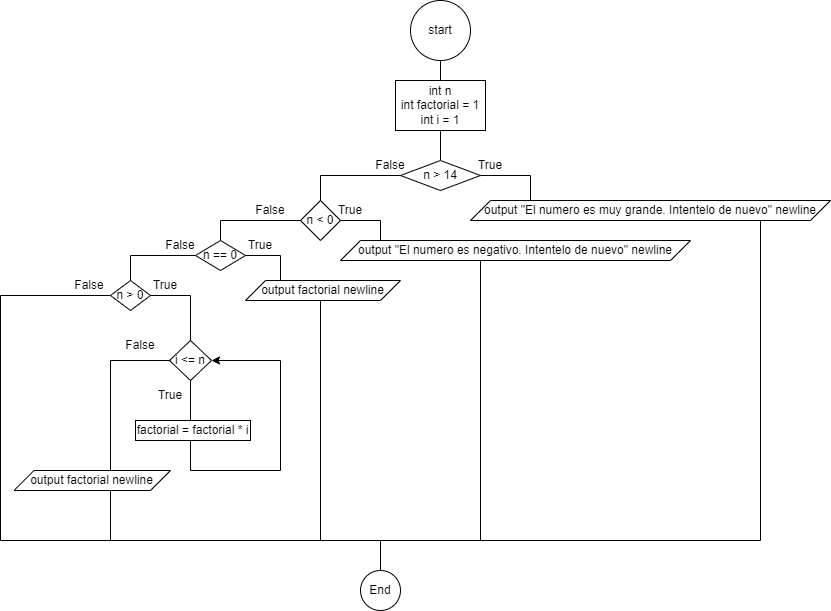

The diagram above was exported from draw.io. Its source (the exported page's mxGraphModel, read from the mxfile embedded in the PNG):
<mxGraphModel dx="1313" dy="696" grid="1" gridSize="10" guides="1" tooltips="1" connect="1" arrows="1" fold="1" page="1" pageScale="1" pageWidth="827" pageHeight="1169" math="0" shadow="0">
  <root>
    <mxCell id="0" />
    <mxCell id="1" parent="0" />
    <mxCell id="LwB_RJKz_2Rtbi61tS_Y-1" value="start" style="ellipse;whiteSpace=wrap;html=1;" vertex="1" parent="1">
      <mxGeometry x="410" y="10" width="60" height="60" as="geometry" />
    </mxCell>
    <mxCell id="LwB_RJKz_2Rtbi61tS_Y-2" value="" style="endArrow=none;html=1;rounded=0;" edge="1" parent="1">
      <mxGeometry width="50" height="50" relative="1" as="geometry">
        <mxPoint x="440" y="90" as="sourcePoint" />
        <mxPoint x="440" y="70" as="targetPoint" />
      </mxGeometry>
    </mxCell>
    <mxCell id="LwB_RJKz_2Rtbi61tS_Y-3" value="int n&lt;div&gt;int factorial = 1&lt;/div&gt;&lt;div&gt;int i = 1&lt;/div&gt;" style="rounded=0;whiteSpace=wrap;html=1;" vertex="1" parent="1">
      <mxGeometry x="395" y="90" width="90" height="50" as="geometry" />
    </mxCell>
    <mxCell id="LwB_RJKz_2Rtbi61tS_Y-4" value="" style="endArrow=none;html=1;rounded=0;" edge="1" parent="1">
      <mxGeometry width="50" height="50" relative="1" as="geometry">
        <mxPoint x="440" y="170" as="sourcePoint" />
        <mxPoint x="440" y="140" as="targetPoint" />
      </mxGeometry>
    </mxCell>
    <mxCell id="LwB_RJKz_2Rtbi61tS_Y-5" value="n &amp;gt; 14" style="rhombus;whiteSpace=wrap;html=1;" vertex="1" parent="1">
      <mxGeometry x="400" y="170" width="80" height="30" as="geometry" />
    </mxCell>
    <mxCell id="LwB_RJKz_2Rtbi61tS_Y-6" value="" style="endArrow=none;html=1;rounded=0;" edge="1" parent="1">
      <mxGeometry width="50" height="50" relative="1" as="geometry">
        <mxPoint x="530" y="185" as="sourcePoint" />
        <mxPoint x="480" y="185" as="targetPoint" />
      </mxGeometry>
    </mxCell>
    <mxCell id="LwB_RJKz_2Rtbi61tS_Y-7" value="" style="endArrow=none;html=1;rounded=0;" edge="1" parent="1">
      <mxGeometry width="50" height="50" relative="1" as="geometry">
        <mxPoint x="530" y="210" as="sourcePoint" />
        <mxPoint x="530" y="185" as="targetPoint" />
      </mxGeometry>
    </mxCell>
    <mxCell id="LwB_RJKz_2Rtbi61tS_Y-8" value="&lt;font style=&quot;font-size: 12px;&quot; face=&quot;Helvetica&quot;&gt;output&amp;nbsp;&lt;span style=&quot;white-space: pre;&quot;&gt;&quot;El numero es muy grande. Intentelo de nuevo&quot; newline&lt;/span&gt;&lt;/font&gt;" style="shape=parallelogram;perimeter=parallelogramPerimeter;whiteSpace=wrap;html=1;fixedSize=1;" vertex="1" parent="1">
      <mxGeometry x="470" y="210" width="360" height="20" as="geometry" />
    </mxCell>
    <mxCell id="LwB_RJKz_2Rtbi61tS_Y-9" value="True" style="text;html=1;align=center;verticalAlign=middle;whiteSpace=wrap;rounded=0;" vertex="1" parent="1">
      <mxGeometry x="460" y="160" width="60" height="30" as="geometry" />
    </mxCell>
    <mxCell id="LwB_RJKz_2Rtbi61tS_Y-10" value="" style="endArrow=none;html=1;rounded=0;" edge="1" parent="1">
      <mxGeometry width="50" height="50" relative="1" as="geometry">
        <mxPoint x="320" y="185" as="sourcePoint" />
        <mxPoint x="400" y="185" as="targetPoint" />
      </mxGeometry>
    </mxCell>
    <mxCell id="LwB_RJKz_2Rtbi61tS_Y-11" value="False" style="text;html=1;align=center;verticalAlign=middle;whiteSpace=wrap;rounded=0;" vertex="1" parent="1">
      <mxGeometry x="360" y="160" width="60" height="30" as="geometry" />
    </mxCell>
    <mxCell id="LwB_RJKz_2Rtbi61tS_Y-12" value="" style="endArrow=none;html=1;rounded=0;" edge="1" parent="1">
      <mxGeometry width="50" height="50" relative="1" as="geometry">
        <mxPoint x="320" y="210" as="sourcePoint" />
        <mxPoint x="320" y="185" as="targetPoint" />
      </mxGeometry>
    </mxCell>
    <mxCell id="LwB_RJKz_2Rtbi61tS_Y-13" value="n &amp;lt; 0" style="rhombus;whiteSpace=wrap;html=1;" vertex="1" parent="1">
      <mxGeometry x="300" y="210" width="40" height="40" as="geometry" />
    </mxCell>
    <mxCell id="LwB_RJKz_2Rtbi61tS_Y-14" value="" style="endArrow=none;html=1;rounded=0;" edge="1" parent="1">
      <mxGeometry width="50" height="50" relative="1" as="geometry">
        <mxPoint x="380" y="230" as="sourcePoint" />
        <mxPoint x="340" y="230" as="targetPoint" />
      </mxGeometry>
    </mxCell>
    <mxCell id="LwB_RJKz_2Rtbi61tS_Y-15" value="" style="endArrow=none;html=1;rounded=0;" edge="1" parent="1">
      <mxGeometry width="50" height="50" relative="1" as="geometry">
        <mxPoint x="380" y="250" as="sourcePoint" />
        <mxPoint x="380" y="230" as="targetPoint" />
      </mxGeometry>
    </mxCell>
    <mxCell id="LwB_RJKz_2Rtbi61tS_Y-16" value="&lt;font style=&quot;font-size: 12px;&quot; face=&quot;Helvetica&quot;&gt;output&amp;nbsp;&lt;span style=&quot;white-space: pre;&quot;&gt;&quot;El numero es negativo. Intentelo de nuevo&quot;&lt;/span&gt;&amp;nbsp;newline&lt;/font&gt;" style="shape=parallelogram;perimeter=parallelogramPerimeter;whiteSpace=wrap;html=1;fixedSize=1;" vertex="1" parent="1">
      <mxGeometry x="340" y="250" width="350" height="20" as="geometry" />
    </mxCell>
    <mxCell id="LwB_RJKz_2Rtbi61tS_Y-17" value="True" style="text;html=1;align=center;verticalAlign=middle;whiteSpace=wrap;rounded=0;" vertex="1" parent="1">
      <mxGeometry x="320" y="205" width="60" height="30" as="geometry" />
    </mxCell>
    <mxCell id="LwB_RJKz_2Rtbi61tS_Y-18" value="" style="endArrow=none;html=1;rounded=0;" edge="1" parent="1">
      <mxGeometry width="50" height="50" relative="1" as="geometry">
        <mxPoint x="220" y="230" as="sourcePoint" />
        <mxPoint x="300" y="230" as="targetPoint" />
      </mxGeometry>
    </mxCell>
    <mxCell id="LwB_RJKz_2Rtbi61tS_Y-19" value="" style="endArrow=none;html=1;rounded=0;" edge="1" parent="1">
      <mxGeometry width="50" height="50" relative="1" as="geometry">
        <mxPoint x="220" y="250" as="sourcePoint" />
        <mxPoint x="220" y="230" as="targetPoint" />
      </mxGeometry>
    </mxCell>
    <mxCell id="LwB_RJKz_2Rtbi61tS_Y-20" value="False" style="text;html=1;align=center;verticalAlign=middle;whiteSpace=wrap;rounded=0;" vertex="1" parent="1">
      <mxGeometry x="240" y="205" width="60" height="30" as="geometry" />
    </mxCell>
    <mxCell id="LwB_RJKz_2Rtbi61tS_Y-21" value="n == 0" style="rhombus;whiteSpace=wrap;html=1;" vertex="1" parent="1">
      <mxGeometry x="195" y="250" width="50" height="30" as="geometry" />
    </mxCell>
    <mxCell id="LwB_RJKz_2Rtbi61tS_Y-22" value="" style="endArrow=none;html=1;rounded=0;" edge="1" parent="1">
      <mxGeometry width="50" height="50" relative="1" as="geometry">
        <mxPoint x="280" y="265" as="sourcePoint" />
        <mxPoint x="245" y="265" as="targetPoint" />
      </mxGeometry>
    </mxCell>
    <mxCell id="LwB_RJKz_2Rtbi61tS_Y-23" value="" style="endArrow=none;html=1;rounded=0;" edge="1" parent="1">
      <mxGeometry width="50" height="50" relative="1" as="geometry">
        <mxPoint x="280" y="290" as="sourcePoint" />
        <mxPoint x="280" y="265" as="targetPoint" />
      </mxGeometry>
    </mxCell>
    <mxCell id="LwB_RJKz_2Rtbi61tS_Y-24" value="output factorial newline" style="shape=parallelogram;perimeter=parallelogramPerimeter;whiteSpace=wrap;html=1;fixedSize=1;" vertex="1" parent="1">
      <mxGeometry x="245" y="290" width="155" height="20" as="geometry" />
    </mxCell>
    <mxCell id="LwB_RJKz_2Rtbi61tS_Y-25" value="True" style="text;html=1;align=center;verticalAlign=middle;whiteSpace=wrap;rounded=0;" vertex="1" parent="1">
      <mxGeometry x="230" y="240" width="60" height="30" as="geometry" />
    </mxCell>
    <mxCell id="LwB_RJKz_2Rtbi61tS_Y-26" value="" style="endArrow=none;html=1;rounded=0;" edge="1" parent="1">
      <mxGeometry width="50" height="50" relative="1" as="geometry">
        <mxPoint x="130" y="265" as="sourcePoint" />
        <mxPoint x="195" y="265" as="targetPoint" />
      </mxGeometry>
    </mxCell>
    <mxCell id="LwB_RJKz_2Rtbi61tS_Y-27" value="False" style="text;html=1;align=center;verticalAlign=middle;whiteSpace=wrap;rounded=0;" vertex="1" parent="1">
      <mxGeometry x="150" y="240" width="60" height="30" as="geometry" />
    </mxCell>
    <mxCell id="LwB_RJKz_2Rtbi61tS_Y-28" value="" style="endArrow=none;html=1;rounded=0;" edge="1" parent="1">
      <mxGeometry width="50" height="50" relative="1" as="geometry">
        <mxPoint x="130" y="290" as="sourcePoint" />
        <mxPoint x="130" y="265" as="targetPoint" />
      </mxGeometry>
    </mxCell>
    <mxCell id="LwB_RJKz_2Rtbi61tS_Y-29" value="n &amp;gt; 0" style="rhombus;whiteSpace=wrap;html=1;" vertex="1" parent="1">
      <mxGeometry x="110" y="290" width="40" height="30" as="geometry" />
    </mxCell>
    <mxCell id="LwB_RJKz_2Rtbi61tS_Y-30" value="" style="endArrow=none;html=1;rounded=0;" edge="1" parent="1">
      <mxGeometry width="50" height="50" relative="1" as="geometry">
        <mxPoint x="190" y="305" as="sourcePoint" />
        <mxPoint x="150" y="305" as="targetPoint" />
      </mxGeometry>
    </mxCell>
    <mxCell id="LwB_RJKz_2Rtbi61tS_Y-31" value="" style="endArrow=none;html=1;rounded=0;exitX=0.5;exitY=0;exitDx=0;exitDy=0;" edge="1" parent="1" source="LwB_RJKz_2Rtbi61tS_Y-33">
      <mxGeometry width="50" height="50" relative="1" as="geometry">
        <mxPoint x="190" y="330" as="sourcePoint" />
        <mxPoint x="190" y="305" as="targetPoint" />
      </mxGeometry>
    </mxCell>
    <mxCell id="LwB_RJKz_2Rtbi61tS_Y-32" value="True" style="text;html=1;align=center;verticalAlign=middle;whiteSpace=wrap;rounded=0;" vertex="1" parent="1">
      <mxGeometry x="135" y="280" width="60" height="30" as="geometry" />
    </mxCell>
    <mxCell id="LwB_RJKz_2Rtbi61tS_Y-33" value="i &amp;lt;= n" style="rhombus;whiteSpace=wrap;html=1;" vertex="1" parent="1">
      <mxGeometry x="169" y="350" width="42" height="40" as="geometry" />
    </mxCell>
    <mxCell id="LwB_RJKz_2Rtbi61tS_Y-34" value="" style="endArrow=none;html=1;rounded=0;" edge="1" parent="1">
      <mxGeometry width="50" height="50" relative="1" as="geometry">
        <mxPoint x="190" y="430" as="sourcePoint" />
        <mxPoint x="190" y="390" as="targetPoint" />
      </mxGeometry>
    </mxCell>
    <mxCell id="LwB_RJKz_2Rtbi61tS_Y-35" value="True" style="text;html=1;align=center;verticalAlign=middle;whiteSpace=wrap;rounded=0;" vertex="1" parent="1">
      <mxGeometry x="140" y="390" width="60" height="30" as="geometry" />
    </mxCell>
    <mxCell id="LwB_RJKz_2Rtbi61tS_Y-36" value="factorial = factorial * i" style="rounded=0;whiteSpace=wrap;html=1;" vertex="1" parent="1">
      <mxGeometry x="135" y="430" width="115" height="20" as="geometry" />
    </mxCell>
    <mxCell id="LwB_RJKz_2Rtbi61tS_Y-37" value="" style="endArrow=none;html=1;rounded=0;" edge="1" parent="1">
      <mxGeometry width="50" height="50" relative="1" as="geometry">
        <mxPoint x="190" y="480" as="sourcePoint" />
        <mxPoint x="190" y="450" as="targetPoint" />
      </mxGeometry>
    </mxCell>
    <mxCell id="LwB_RJKz_2Rtbi61tS_Y-38" value="" style="endArrow=none;html=1;rounded=0;" edge="1" parent="1">
      <mxGeometry width="50" height="50" relative="1" as="geometry">
        <mxPoint x="280" y="480" as="sourcePoint" />
        <mxPoint x="190" y="480" as="targetPoint" />
      </mxGeometry>
    </mxCell>
    <mxCell id="LwB_RJKz_2Rtbi61tS_Y-39" value="" style="endArrow=none;html=1;rounded=0;" edge="1" parent="1">
      <mxGeometry width="50" height="50" relative="1" as="geometry">
        <mxPoint x="280" y="480" as="sourcePoint" />
        <mxPoint x="280" y="370" as="targetPoint" />
      </mxGeometry>
    </mxCell>
    <mxCell id="LwB_RJKz_2Rtbi61tS_Y-40" value="" style="endArrow=classic;html=1;rounded=0;entryX=1;entryY=0.5;entryDx=0;entryDy=0;" edge="1" parent="1" target="LwB_RJKz_2Rtbi61tS_Y-33">
      <mxGeometry width="50" height="50" relative="1" as="geometry">
        <mxPoint x="280" y="370" as="sourcePoint" />
        <mxPoint x="330" y="320" as="targetPoint" />
      </mxGeometry>
    </mxCell>
    <mxCell id="LwB_RJKz_2Rtbi61tS_Y-41" value="" style="endArrow=none;html=1;rounded=0;" edge="1" parent="1">
      <mxGeometry width="50" height="50" relative="1" as="geometry">
        <mxPoint x="110" y="370" as="sourcePoint" />
        <mxPoint x="170" y="370" as="targetPoint" />
      </mxGeometry>
    </mxCell>
    <mxCell id="LwB_RJKz_2Rtbi61tS_Y-42" value="False" style="text;html=1;align=center;verticalAlign=middle;whiteSpace=wrap;rounded=0;" vertex="1" parent="1">
      <mxGeometry x="110" y="340" width="60" height="30" as="geometry" />
    </mxCell>
    <mxCell id="LwB_RJKz_2Rtbi61tS_Y-43" value="" style="endArrow=none;html=1;rounded=0;" edge="1" parent="1">
      <mxGeometry width="50" height="50" relative="1" as="geometry">
        <mxPoint x="110" y="480" as="sourcePoint" />
        <mxPoint x="110" y="370" as="targetPoint" />
      </mxGeometry>
    </mxCell>
    <mxCell id="LwB_RJKz_2Rtbi61tS_Y-44" value="output factorial newline" style="shape=parallelogram;perimeter=parallelogramPerimeter;whiteSpace=wrap;html=1;fixedSize=1;" vertex="1" parent="1">
      <mxGeometry x="13.5" y="480" width="156.5" height="20" as="geometry" />
    </mxCell>
    <mxCell id="LwB_RJKz_2Rtbi61tS_Y-45" value="" style="endArrow=none;html=1;rounded=0;" edge="1" parent="1">
      <mxGeometry width="50" height="50" relative="1" as="geometry">
        <mxPoint y="305" as="sourcePoint" />
        <mxPoint x="110" y="305" as="targetPoint" />
      </mxGeometry>
    </mxCell>
    <mxCell id="LwB_RJKz_2Rtbi61tS_Y-46" value="False" style="text;html=1;align=center;verticalAlign=middle;whiteSpace=wrap;rounded=0;" vertex="1" parent="1">
      <mxGeometry x="59" y="280" width="60" height="30" as="geometry" />
    </mxCell>
    <mxCell id="LwB_RJKz_2Rtbi61tS_Y-47" value="" style="endArrow=none;html=1;rounded=0;" edge="1" parent="1">
      <mxGeometry width="50" height="50" relative="1" as="geometry">
        <mxPoint x="110" y="550" as="sourcePoint" />
        <mxPoint x="110" y="500" as="targetPoint" />
      </mxGeometry>
    </mxCell>
    <mxCell id="LwB_RJKz_2Rtbi61tS_Y-48" value="" style="endArrow=none;html=1;rounded=0;" edge="1" parent="1">
      <mxGeometry width="50" height="50" relative="1" as="geometry">
        <mxPoint y="550" as="sourcePoint" />
        <mxPoint y="305" as="targetPoint" />
      </mxGeometry>
    </mxCell>
    <mxCell id="LwB_RJKz_2Rtbi61tS_Y-49" value="" style="endArrow=none;html=1;rounded=0;" edge="1" parent="1">
      <mxGeometry width="50" height="50" relative="1" as="geometry">
        <mxPoint x="320" y="550" as="sourcePoint" />
        <mxPoint x="320" y="310" as="targetPoint" />
      </mxGeometry>
    </mxCell>
    <mxCell id="LwB_RJKz_2Rtbi61tS_Y-50" value="" style="endArrow=none;html=1;rounded=0;" edge="1" parent="1">
      <mxGeometry width="50" height="50" relative="1" as="geometry">
        <mxPoint x="480" y="550" as="sourcePoint" />
        <mxPoint x="480" y="270" as="targetPoint" />
      </mxGeometry>
    </mxCell>
    <mxCell id="LwB_RJKz_2Rtbi61tS_Y-51" value="" style="endArrow=none;html=1;rounded=0;" edge="1" parent="1">
      <mxGeometry width="50" height="50" relative="1" as="geometry">
        <mxPoint x="760" y="550" as="sourcePoint" />
        <mxPoint x="760" y="230" as="targetPoint" />
      </mxGeometry>
    </mxCell>
    <mxCell id="LwB_RJKz_2Rtbi61tS_Y-52" value="" style="endArrow=none;html=1;rounded=0;" edge="1" parent="1">
      <mxGeometry width="50" height="50" relative="1" as="geometry">
        <mxPoint x="760" y="550" as="sourcePoint" />
        <mxPoint y="550" as="targetPoint" />
      </mxGeometry>
    </mxCell>
    <mxCell id="LwB_RJKz_2Rtbi61tS_Y-53" value="" style="endArrow=none;html=1;rounded=0;" edge="1" parent="1">
      <mxGeometry width="50" height="50" relative="1" as="geometry">
        <mxPoint x="380" y="580" as="sourcePoint" />
        <mxPoint x="380" y="550" as="targetPoint" />
      </mxGeometry>
    </mxCell>
    <mxCell id="LwB_RJKz_2Rtbi61tS_Y-54" value="End" style="ellipse;whiteSpace=wrap;html=1;" vertex="1" parent="1">
      <mxGeometry x="360" y="580" width="40" height="40" as="geometry" />
    </mxCell>
  </root>
</mxGraphModel>